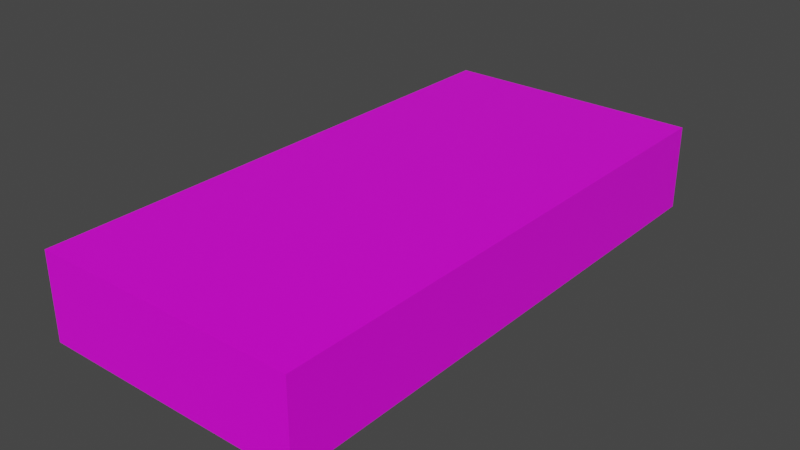 # Source: dollar.blend  (saved by Blender 2.90.8; exported with 4.5.12 LTS)
import bpy
from mathutils import Matrix  # noqa: F401  (used for matrix-valued properties, if any)

bpy.ops.wm.read_factory_settings(use_empty=True)
scene = bpy.context.scene
scene.name = 'Scene'

# ---- collections
col_collection = bpy.data.collections.new('Collection'); scene.collection.children.link(col_collection)

# ---- images (referenced by path relative to the original .blend; pixels are not part of the script)
import os
ASSET_DIR = os.environ.get("B2B_ASSET_DIR", "")  # directory of the original .blend (textures are referenced by path, not embedded)
HERE = os.path.dirname(os.path.abspath(__file__))  # packed textures are extracted next to this script under _unpacked/

def load_image(name, relpath, width, height, colorspace="sRGB"):
    """Load a texture the original file referenced (path relative to the .blend, or extracted next to this script)."""
    p = next((c for c in (os.path.join(HERE, relpath), os.path.join(ASSET_DIR, relpath)) if relpath and os.path.exists(c)), "")
    if p:
        img = bpy.data.images.load(p, check_existing=True)
        img.name = name
    else:  # same state as the original file: an image datablock whose file is absent (Cycles renders it pink)
        img = bpy.data.images.new(name, width, height)
        img.source = "FILE"
        img.filepath = "//" + (relpath or name)
    img.colorspace_settings.name = colorspace
    return img
img_dollar_png = load_image('dollar.png', 'dollar.png', 1024, 1024, 'sRGB')

# ---- materials (node trees are filled in below, after node groups)
mat_material = bpy.data.materials.new('Material')
mat_material.alpha_threshold = 0.0
mat_material.use_transparent_shadow = False
mat_material.line_color = (0.0, 0.0, 0.0, 1.0)

# ---- material node trees
mat_material.use_nodes = True; mat_material.node_tree.nodes.clear()
_N = mat_material.node_tree.nodes; _L = mat_material.node_tree.links
n0 = _N.new('ShaderNodeOutputMaterial'); n0.name = 'Material Output'; n0.location = (300, 300)
n1 = _N.new('ShaderNodeBsdfPrincipled'); n1.name = 'Principled BSDF'; n1.location = (10, 300)
n1.distribution = 'GGX'
n1.subsurface_method = 'BURLEY'
n1.inputs[2].default_value = 0.4
n1.inputs[3].default_value = 1.45
n1.inputs[27].default_value = (0.0, 0.0, 0.0, 1.0)
n1.inputs[28].default_value = 1.0
n2 = _N.new('ShaderNodeTexImage'); n2.name = 'Image Texture'; n2.location = (-373, 263)
n2.image = img_dollar_png
_L.new(n1.outputs[0], n0.inputs[0])
_L.new(n2.outputs[0], n1.inputs[0])
n0.is_active_output = True

# ---- world
world_world = bpy.data.worlds.new('World'); scene.world = world_world
world_world.use_nodes = True; world_world.node_tree.nodes.clear()
_N = world_world.node_tree.nodes; _L = world_world.node_tree.links
n0 = _N.new('ShaderNodeOutputWorld'); n0.name = 'World Output'; n0.location = (300, 300)
n1 = _N.new('ShaderNodeBackground'); n1.name = 'Background'; n1.location = (10, 300)
n1.inputs[0].default_value = (0.05088, 0.05088, 0.05088, 1.0)
_L.new(n1.outputs[0], n0.inputs[0])
n0.is_active_output = True
world_world.color = (0.05088, 0.05088, 0.05088)
world_world.use_sun_shadow = False
world_world.sun_shadow_jitter_overblur = 0.0

# ---- meshes
me_cube = bpy.data.meshes.new('Cube')
me_cube.from_pydata([(1.478, 3.057, 0.48), (1.478, 3.057, -0.48), (1.478, -3.057, 0.48), (1.478, -3.057, -0.48), (-1.478, 3.057, 0.48), (-1.478, 3.057, -0.48), (-1.478, -3.057, 0.48), (-1.478, -3.057, -0.48)], [], [(0, 4, 6, 2), (3, 2, 6, 7), (7, 6, 4, 5), (5, 1, 3, 7), (1, 0, 2, 3), (5, 4, 0, 1)])
_uv = me_cube.uv_layers.new(name='UVMap')
_uv.uv.foreach_set('vector', [0.6725, 1.0, 0.3362, 1.0, 0.3362, 0.0, 0.6725, 7.8e-08, 0.8908, 0.0, 1.0, 0.0, 1.0, 0.4837, 0.8908, 0.4837, 0.8908, 1.0, 0.7817, 1.0, 0.7817, 0.0, 0.8908, 0.0, 5.422e-08, 0.0, 0.3362, 7.8e-08, 0.3362, 1.0, 0.0, 1.0, 0.7817, 1.0, 0.6725, 1.0, 0.6725, 7.8e-08, 0.7817, 0.0, 1.0, 0.9673, 0.8908, 0.9673, 0.8908, 0.4837, 1.0, 0.4837])
me_cube.materials.append(mat_material)
me_cube.use_remesh_preserve_volume = False
me_cube.use_remesh_preserve_attributes = False
me_cube.use_mirror_vertex_groups = False
me_cube.update()

# ---- objects
ob_cube = bpy.data.objects.new('Cube', me_cube)

# ---- transforms, parenting, visibility, modifiers, constraints
ob_cube.location = (0.0, 0.0, 0.0)
ob_cube.lock_rotations_4d = False
ob_cube.empty_display_type = 'ARROWS'
ob_cube.lineart.crease_threshold = 0.0

# ---- collection membership
col_collection.objects.link(ob_cube)

# ---- scene / render settings (as saved in the file)
scene.frame_start = 1; scene.frame_end = 250; scene.frame_set(1)
scene.render.engine = 'BLENDER_EEVEE_NEXT'
scene.cycles.use_denoising = False
scene.cycles.samples = 128
scene.cycles.sampling_pattern = 'TABULATED_SOBOL'
scene.cycles.use_adaptive_sampling = False
scene.cycles.use_light_tree = False
scene.view_settings.view_transform = 'Filmic'
bpy.context.view_layer.update()

# ---- added for rendering (the .blend has no active camera and no usable light): camera, sun
cam_auto = bpy.data.cameras.new('AutoCamera')
cam_auto.lens = 50.0
cam_auto.sensor_width = 36.0
cam_auto.clip_end = 1000.0
ob_auto_camera = bpy.data.objects.new('AutoCamera', cam_auto)
scene.collection.objects.link(ob_auto_camera)
ob_auto_camera.location = (6.34561, -7.61473, 5.07649)
ob_auto_camera.rotation_euler = (1.09748, -7.21219e-08, 0.694738)
scene.camera = ob_auto_camera
light_auto_sun = bpy.data.lights.new('AutoSun', 'SUN')
light_auto_sun.energy = 3.0
light_auto_sun.angle = 0.0523599
ob_auto_sun = bpy.data.objects.new('AutoSun', light_auto_sun)
scene.collection.objects.link(ob_auto_sun)
ob_auto_sun.rotation_euler = (0.872665, 0.174533, 0.523599)
bpy.context.view_layer.update()
